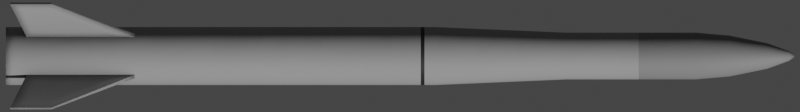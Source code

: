 # Source: Hq9.blend  (saved by Blender 2.93.20; exported with 4.5.12 LTS)
import bpy
from mathutils import Matrix  # noqa: F401  (used for matrix-valued properties, if any)

bpy.ops.wm.read_factory_settings(use_empty=True)
scene = bpy.context.scene
scene.name = 'Scene'

# ---- collections
col_collection = bpy.data.collections.new('Collection'); scene.collection.children.link(col_collection)

# ---- materials (node trees are filled in below, after node groups)
mat_missile = bpy.data.materials.new('Missile')
mat_missile_nose = bpy.data.materials.new('Missile Nose')
mat_missile_black = bpy.data.materials.new('Missile Black')

# ---- node groups
ng_mk48_shader = bpy.data.node_groups.new('Mk48 Shader', 'ShaderNodeTree')
_s = ng_mk48_shader.interface.new_socket(name='BSDF', in_out='OUTPUT', socket_type='NodeSocketShader')
_s = ng_mk48_shader.interface.new_socket(name='Color', in_out='INPUT', socket_type='NodeSocketColor')
_s.default_value = (0.2529, 0.2529, 0.2529, 1.0)
_s = ng_mk48_shader.interface.new_socket(name='Roughness', in_out='INPUT', socket_type='NodeSocketFloat')
_s.subtype = 'FACTOR'
_s.default_value = 0.5
_s.min_value = 0.0
_s.max_value = 1.0
_s = ng_mk48_shader.interface.new_socket(name='Metallic', in_out='INPUT', socket_type='NodeSocketFloat')
_s.subtype = 'FACTOR'
_s.default_value = 1.0
_s.min_value = 0.0
_s.max_value = 1.0
_N = ng_mk48_shader.nodes; _L = ng_mk48_shader.links
n0 = _N.new('NodeGroupOutput'); n0.name = 'Group Output'; n0.location = (421, 0)
n1 = _N.new('ShaderNodeBsdfPrincipled'); n1.name = 'Principled BSDF'; n1.location = (131, 46)
n1.distribution = 'GGX'
n1.subsurface_method = 'BURLEY'
n1.inputs[3].default_value = 1.45
n1.inputs[27].default_value = (0.0, 0.0, 0.0, 1.0)
n1.inputs[28].default_value = 1.0
n2 = _N.new('ShaderNodeAmbientOcclusion'); n2.name = 'Ambient Occlusion'; n2.location = (-85, 128)
n2.samples = 8
n3 = _N.new('ShaderNodeBevel'); n3.name = 'Bevel'; n3.location = (-265, -248)
n3.inputs[0].default_value = 0.1
n4 = _N.new('NodeGroupInput'); n4.name = 'Mk48 Shader'; n4.location = (-468, -27)
n5 = _N.new('ShaderNodeNewGeometry'); n5.name = 'Geometry'; n5.location = (-875, -245)
n6 = _N.new('ShaderNodeBump'); n6.name = 'Bump'; n6.location = (-470, -299)
n6.inputs[0].default_value = 0.01
n6.inputs[1].default_value = 1.0
n6.inputs[2].default_value = 1.0
n7 = _N.new('ShaderNodeTexNoise'); n7.name = 'Noise Texture'; n7.location = (-671, -234)
n7.inputs[2].default_value = 2.0
_L.new(n1.outputs[0], n0.inputs[0])
_L.new(n2.outputs[0], n1.inputs[0])
_L.new(n4.outputs[0], n2.inputs[0])
_L.new(n4.outputs[1], n1.inputs[2])
_L.new(n4.outputs[2], n1.inputs[1])
_L.new(n3.outputs[0], n2.inputs[2])
_L.new(n5.outputs[0], n7.inputs[0])
_L.new(n7.outputs[0], n6.inputs[3])
_L.new(n6.outputs[0], n3.inputs[1])
_L.new(n3.outputs[0], n1.inputs[5])
n0.is_active_output = True
ng_auto_smooth = bpy.data.node_groups.new('Auto Smooth', 'GeometryNodeTree')
_s = ng_auto_smooth.interface.new_socket(name='Geometry', in_out='OUTPUT', socket_type='NodeSocketGeometry')
_s = ng_auto_smooth.interface.new_socket(name='Geometry', in_out='INPUT', socket_type='NodeSocketGeometry')
_s = ng_auto_smooth.interface.new_socket(name='Angle', in_out='INPUT', socket_type='NodeSocketFloat')
_s.subtype = 'ANGLE'
_s.min_value = 0.0
_s.max_value = 3.142
ng_auto_smooth.is_modifier = True
_N = ng_auto_smooth.nodes; _L = ng_auto_smooth.links
n0 = _N.new('NodeGroupOutput'); n0.name = 'Group Output'; n0.location = (480, -100)
n1 = _N.new('NodeGroupInput'); n1.name = 'Group Input'; n1.location = (-420, -300)
n2 = _N.new('NodeGroupInput'); n2.name = 'Group Input.001'; n2.location = (-60, -100)
n3 = _N.new('GeometryNodeSetShadeSmooth'); n3.name = 'Set Shade Smooth'; n3.location = (120, -100)
n3.domain = 'EDGE'
n4 = _N.new('GeometryNodeSetShadeSmooth'); n4.name = 'Set Shade Smooth.001'; n4.location = (300, -100)
n5 = _N.new('GeometryNodeInputMeshEdgeAngle'); n5.name = 'Edge Angle'; n5.location = (-420, -220)
n6 = _N.new('GeometryNodeInputEdgeSmooth'); n6.name = 'Is Edge Smooth'; n6.location = (-60, -160)
n7 = _N.new('GeometryNodeInputShadeSmooth'); n7.name = 'Is Face Smooth'; n7.location = (-240, -340)
n8 = _N.new('FunctionNodeBooleanMath'); n8.name = 'Boolean Math'; n8.location = (-60, -220)
n9 = _N.new('FunctionNodeCompare'); n9.name = 'Compare'; n9.location = (-240, -180)
n9.operation = 'LESS_EQUAL'
_L.new(n5.outputs[0], n9.inputs[0])
_L.new(n4.outputs[0], n0.inputs[0])
_L.new(n1.outputs[1], n9.inputs[1])
_L.new(n9.outputs[0], n8.inputs[0])
_L.new(n7.outputs[0], n8.inputs[1])
_L.new(n2.outputs[0], n3.inputs[0])
_L.new(n6.outputs[0], n3.inputs[1])
_L.new(n3.outputs[0], n4.inputs[0])
_L.new(n8.outputs[0], n3.inputs[2])
n0.is_active_output = True

# ---- material node trees
mat_missile.use_nodes = True; mat_missile.node_tree.nodes.clear()
_N = mat_missile.node_tree.nodes; _L = mat_missile.node_tree.links
n0 = _N.new('ShaderNodeOutputMaterial'); n0.name = 'Material Output'; n0.location = (300, 300)
n1 = _N.new('ShaderNodeGroup'); n1.name = 'Mk48 Shader'; n1.location = (95, 311)
n1.label = 'Mk48 Shader'
n1.node_tree = ng_mk48_shader
n1.inputs[0].default_value = (0.3032, 0.3032, 0.3032, 0.0)
n1.inputs[1].default_value = 0.7
n1.inputs[2].default_value = 0.0
_L.new(n1.outputs[0], n0.inputs[0])
n0.is_active_output = True
mat_missile_nose.use_nodes = True; mat_missile_nose.node_tree.nodes.clear()
_N = mat_missile_nose.node_tree.nodes; _L = mat_missile_nose.node_tree.links
n0 = _N.new('ShaderNodeOutputMaterial'); n0.name = 'Material Output'; n0.location = (300, 300)
n1 = _N.new('ShaderNodeGroup'); n1.name = 'Mk48 Shader'; n1.location = (95, 311)
n1.label = 'Mk48 Shader'
n1.node_tree = ng_mk48_shader
n1.inputs[0].default_value = (0.2079, 0.2079, 0.2079, 0.0)
n1.inputs[1].default_value = 0.65
n1.inputs[2].default_value = 0.0
_L.new(n1.outputs[0], n0.inputs[0])
n0.is_active_output = True
mat_missile_black.use_nodes = True; mat_missile_black.node_tree.nodes.clear()
_N = mat_missile_black.node_tree.nodes; _L = mat_missile_black.node_tree.links
n0 = _N.new('ShaderNodeOutputMaterial'); n0.name = 'Material Output'; n0.location = (300, 300)
n1 = _N.new('ShaderNodeGroup'); n1.name = 'Mk48 Shader'; n1.location = (95, 311)
n1.label = 'Mk48 Shader'
n1.node_tree = ng_mk48_shader
n1.inputs[0].default_value = (0.01222, 0.01222, 0.01222, 0.0)
n1.inputs[1].default_value = 0.65
n1.inputs[2].default_value = 0.0
_L.new(n1.outputs[0], n0.inputs[0])
n0.is_active_output = True

# ---- world
world_world = bpy.data.worlds.new('World'); scene.world = world_world
world_world.use_sun_shadow = False
world_world.sun_shadow_jitter_overblur = 0.0

# ---- cameras
cam_camera = bpy.data.cameras.new('Camera')
cam_camera.type = 'ORTHO'
cam_camera.clip_end = 100.0
cam_camera.ortho_scale = 6.9
cam_camera.show_mist = True

# ---- meshes
me_cylinder = bpy.data.meshes.new('Cylinder')
me_cylinder.from_pydata([(0.0, 0.25, -3.4), (1.552e-08, 0.01009, 3.4), (0.04877, 0.2452, -3.4), (0.001968, 0.009893, 3.4), (0.09567, 0.231, -3.4), (0.00386, 0.009319, 3.4), (0.1389, 0.2079, -3.4), (0.005604, 0.008387, 3.4), (0.1768, 0.1768, -3.4), (0.007133, 0.007133, 3.4), (0.2079, 0.1389, -3.4), (0.008387, 0.005604, 3.4), (0.231, 0.09567, -3.4), (0.009319, 0.00386, 3.4), (0.2452, 0.04877, -3.4), (0.009893, 0.001968, 3.4), (0.25, 1.887e-08, -3.4), (0.01009, 8.314e-08, 3.4), (0.2452, -0.04877, -3.4), (0.009893, -0.001968, 3.4), (0.231, -0.09567, -3.4), (0.009319, -0.00386, 3.4), (0.2079, -0.1389, -3.4), (0.008387, -0.005604, 3.4), (0.1768, -0.1768, -3.4), (0.007133, -0.007133, 3.4), (0.1389, -0.2079, -3.4), (0.005604, -0.008387, 3.4), (0.09567, -0.231, -3.4), (0.00386, -0.009319, 3.4), (0.04877, -0.2452, -3.4), (0.001968, -0.009893, 3.4), (-8.146e-08, -0.25, -3.4), (1.224e-08, -0.01009, 3.4), (-0.04877, -0.2452, -3.4), (-0.001968, -0.009893, 3.4), (-0.09567, -0.231, -3.4), (-0.00386, -0.009319, 3.4), (-0.1389, -0.2079, -3.4), (-0.005604, -0.008387, 3.4), (-0.1768, -0.1768, -3.4), (-0.007133, -0.007133, 3.4), (-0.2079, -0.1389, -3.4), (-0.008387, -0.005604, 3.4), (-0.231, -0.09567, -3.4), (-0.009319, -0.00386, 3.4), (-0.2452, -0.04877, -3.4), (-0.009893, -0.001968, 3.4), (-0.25, 2.414e-07, -3.4), (-0.01009, 9.212e-08, 3.4), (-0.2452, 0.04877, -3.4), (-0.009893, 0.001968, 3.4), (-0.231, 0.09567, -3.4), (-0.009319, 0.00386, 3.4), (-0.2079, 0.1389, -3.4), (-0.008387, 0.005604, 3.4), (-0.1768, 0.1768, -3.4), (-0.007133, 0.007133, 3.4), (-0.1389, 0.2079, -3.4), (-0.005604, 0.008387, 3.4), (-0.09567, 0.231, -3.4), (-0.00386, 0.009319, 3.4), (-0.04877, 0.2452, -3.4), (-0.001968, 0.009893, 3.4), (3.832e-09, 0.2017, 2.55), (0.03936, 0.1979, 2.55), (0.0772, 0.1864, 2.55), (0.1121, 0.1677, 2.55), (0.1427, 0.1427, 2.55), (0.1677, 0.1121, 2.55), (0.1864, 0.0772, 2.55), (0.1979, 0.03936, 2.55), (0.2017, 3.014e-08, 2.55), (0.1979, -0.03936, 2.55), (0.1864, -0.0772, 2.55), (0.1677, -0.1121, 2.55), (0.1427, -0.1427, 2.55), (0.1121, -0.1677, 2.55), (0.0772, -0.1864, 2.55), (0.03936, -0.1979, 2.55), (-6.19e-08, -0.2017, 2.55), (-0.03936, -0.1979, 2.55), (-0.0772, -0.1864, 2.55), (-0.1121, -0.1677, 2.55), (-0.1427, -0.1427, 2.55), (-0.1677, -0.1121, 2.55), (-0.1864, -0.0772, 2.55), (-0.1979, -0.03936, 2.55), (-0.2017, 2.097e-07, 2.55), (-0.1979, 0.03936, 2.55), (-0.1864, 0.0772, 2.55), (-0.1677, 0.1121, 2.55), (-0.1427, 0.1427, 2.55), (-0.1121, 0.1677, 2.55), (-0.0772, 0.1864, 2.55), (-0.03936, 0.1979, 2.55), (3.867e-09, 0.1763, 2.843), (7.645e-09, 0.11, 3.168), (1.279e-08, 0.04158, 3.356), (0.008113, 0.04078, 3.356), (0.02146, 0.1079, 3.168), (0.03439, 0.1729, 2.843), (0.01591, 0.03842, 3.356), (0.0421, 0.1016, 3.168), (0.06745, 0.1629, 2.843), (0.0231, 0.03458, 3.356), (0.06112, 0.09147, 3.168), (0.09793, 0.1466, 2.843), (0.0294, 0.0294, 3.356), (0.07779, 0.07779, 3.168), (0.1246, 0.1246, 2.843), (0.03458, 0.0231, 3.356), (0.09147, 0.06112, 3.168), (0.1466, 0.09793, 2.843), (0.03842, 0.01591, 3.356), (0.1016, 0.0421, 3.168), (0.1629, 0.06745, 2.843), (0.04078, 0.008113, 3.356), (0.1079, 0.02146, 3.168), (0.1729, 0.03439, 2.843), (0.04158, 7.443e-08, 3.356), (0.11, 5.551e-08, 3.168), (0.1763, 3.718e-08, 2.843), (0.04078, -0.008112, 3.356), (0.1079, -0.02146, 3.168), (0.1729, -0.03439, 2.843), (0.03842, -0.01591, 3.356), (0.1016, -0.0421, 3.168), (0.1629, -0.06745, 2.843), (0.03458, -0.0231, 3.356), (0.09147, -0.06112, 3.168), (0.1466, -0.09793, 2.843), (0.0294, -0.0294, 3.356), (0.07779, -0.07779, 3.168), (0.1246, -0.1246, 2.843), (0.0231, -0.03458, 3.356), (0.06112, -0.09147, 3.168), (0.09793, -0.1466, 2.843), (0.01591, -0.03842, 3.356), (0.0421, -0.1016, 3.168), (0.06745, -0.1629, 2.843), (0.008113, -0.04078, 3.356), (0.02146, -0.1079, 3.168), (0.03439, -0.1729, 2.843), (-7.56e-10, -0.04158, 3.356), (-2.82e-08, -0.11, 3.168), (-5.357e-08, -0.1763, 2.843), (-0.008113, -0.04078, 3.356), (-0.02146, -0.1079, 3.168), (-0.03439, -0.1729, 2.843), (-0.01591, -0.03842, 3.356), (-0.0421, -0.1016, 3.168), (-0.06745, -0.1629, 2.843), (-0.0231, -0.03458, 3.356), (-0.06112, -0.09147, 3.168), (-0.09793, -0.1466, 2.843), (-0.0294, -0.0294, 3.356), (-0.07779, -0.07779, 3.168), (-0.1246, -0.1246, 2.843), (-0.03458, -0.0231, 3.356), (-0.09147, -0.06112, 3.168), (-0.1466, -0.09793, 2.843), (-0.03842, -0.01591, 3.356), (-0.1016, -0.0421, 3.168), (-0.1629, -0.06745, 2.843), (-0.04078, -0.008112, 3.356), (-0.1079, -0.02146, 3.168), (-0.1729, -0.03439, 2.843), (-0.04158, 1.114e-07, 3.356), (-0.11, 1.534e-07, 3.168), (-0.1763, 1.941e-07, 2.843), (-0.04078, 0.008113, 3.356), (-0.1079, 0.02146, 3.168), (-0.1729, 0.03439, 2.843), (-0.03842, 0.01591, 3.356), (-0.1016, 0.0421, 3.168), (-0.1629, 0.06746, 2.843), (-0.03458, 0.0231, 3.356), (-0.09147, 0.06112, 3.168), (-0.1466, 0.09793, 2.843), (-0.0294, 0.0294, 3.356), (-0.07779, 0.07779, 3.168), (-0.1246, 0.1246, 2.843), (-0.0231, 0.03458, 3.356), (-0.06112, 0.09147, 3.168), (-0.09793, 0.1466, 2.843), (-0.01591, 0.03842, 3.356), (-0.0421, 0.1016, 3.168), (-0.06745, 0.1629, 2.843), (-0.008112, 0.04078, 3.356), (-0.02146, 0.1079, 3.168), (-0.03439, 0.1729, 2.843), (0.03936, 0.1979, 2.059), (0.0772, 0.1864, 2.059), (0.1121, 0.1677, 2.059), (0.1427, 0.1427, 2.059), (0.1677, 0.1121, 2.059), (0.1864, 0.0772, 2.059), (0.1979, 0.03936, 2.059), (0.2017, 3.014e-08, 2.059), (0.1979, -0.03936, 2.059), (0.1864, -0.0772, 2.059), (0.1677, -0.1121, 2.059), (0.1427, -0.1427, 2.059), (0.1121, -0.1677, 2.059), (0.0772, -0.1864, 2.059), (0.03936, -0.1979, 2.059), (-5.776e-08, -0.2017, 2.059), (-0.03936, -0.1979, 2.059), (-0.0772, -0.1864, 2.059), (-0.1121, -0.1677, 2.059), (-0.1427, -0.1427, 2.059), (-0.1677, -0.1121, 2.059), (-0.1864, -0.0772, 2.059), (-0.1979, -0.03936, 2.059), (-0.2017, 2.097e-07, 2.059), (-0.1979, 0.03936, 2.059), (-0.1864, 0.0772, 2.059), (-0.1677, 0.1121, 2.059), (-0.1427, 0.1427, 2.059), (-0.1121, 0.1677, 2.059), (-0.0772, 0.1864, 2.059), (-0.03936, 0.1979, 2.059), (7.972e-09, 0.2017, 2.059), (0.04877, 0.2452, 0.2112), (0.09567, 0.231, 0.2112), (0.1389, 0.2079, 0.2112), (0.1768, 0.1768, 0.2112), (0.2079, 0.1389, 0.2112), (0.231, 0.09567, 0.2112), (0.2452, 0.04877, 0.2112), (0.25, 1.887e-08, 0.2112), (0.2452, -0.04877, 0.2112), (0.231, -0.09567, 0.2112), (0.2079, -0.1389, 0.2112), (0.1768, -0.1768, 0.2112), (0.1389, -0.2079, 0.2112), (0.09567, -0.231, 0.2112), (0.04877, -0.2452, 0.2112), (-1.2e-07, -0.25, 0.2112), (-0.04877, -0.2452, 0.2112), (-0.09567, -0.231, 0.2112), (-0.1389, -0.2079, 0.2112), (-0.1768, -0.1768, 0.2112), (-0.2079, -0.1389, 0.2112), (-0.231, -0.09567, 0.2112), (-0.2452, -0.04877, 0.2112), (-0.25, 2.414e-07, 0.2112), (-0.2452, 0.04877, 0.2112), (-0.231, 0.09567, 0.2112), (-0.2079, 0.1389, 0.2112), (-0.1768, 0.1768, 0.2112), (-0.1389, 0.2079, 0.2112), (-0.09567, 0.231, 0.2112), (-0.04877, 0.2452, 0.2112), (-3.853e-08, 0.25, 0.2112), (-2.114e-08, 0.2017, 1.433), (0.03936, 0.1979, 1.433), (0.0772, 0.1864, 1.433), (0.1121, 0.1677, 1.433), (0.1427, 0.1427, 1.433), (0.1677, 0.1121, 1.433), (0.1864, 0.0772, 1.433), (0.1979, 0.03936, 1.433), (0.2017, 3.014e-08, 1.433), (0.1979, -0.03936, 1.433), (0.1864, -0.0772, 1.433), (0.1677, -0.1121, 1.433), (0.1427, -0.1427, 1.433), (0.1121, -0.1677, 1.433), (0.0772, -0.1864, 1.433), (0.03936, -0.1979, 1.433), (-8.688e-08, -0.2017, 1.433), (-0.03936, -0.1979, 1.433), (-0.0772, -0.1864, 1.433), (-0.1121, -0.1677, 1.433), (-0.1427, -0.1427, 1.433), (-0.1677, -0.1121, 1.433), (-0.1864, -0.0772, 1.433), (-0.1979, -0.03936, 1.433), (-0.2017, 2.097e-07, 1.433), (-0.1979, 0.03936, 1.433), (-0.1864, 0.0772, 1.433), (-0.1677, 0.1121, 1.433), (-0.1427, 0.1427, 1.433), (-0.1121, 0.1677, 1.433), (-0.0772, 0.1864, 1.433), (-0.03936, 0.1979, 1.433), (0.04877, 0.2452, 0.1793), (0.09567, 0.231, 0.1793), (0.1389, 0.2079, 0.1793), (0.1768, 0.1768, 0.1793), (0.2079, 0.1389, 0.1793), (0.231, 0.09567, 0.1793), (0.2452, 0.04877, 0.1793), (0.25, 1.887e-08, 0.1793), (0.2452, -0.04877, 0.1793), (0.231, -0.09567, 0.1793), (0.2079, -0.1389, 0.1793), (0.1768, -0.1768, 0.1793), (0.1389, -0.2079, 0.1793), (0.09567, -0.231, 0.1793), (0.04877, -0.2452, 0.1793), (-1.199e-07, -0.25, 0.1793), (-0.04877, -0.2452, 0.1793), (-0.09567, -0.231, 0.1793), (-0.1389, -0.2079, 0.1793), (-0.1768, -0.1768, 0.1793), (-0.2079, -0.1389, 0.1793), (-0.231, -0.09567, 0.1793), (-0.2452, -0.04877, 0.1793), (-0.25, 2.414e-07, 0.1793), (-0.2452, 0.04877, 0.1793), (-0.231, 0.09567, 0.1793), (-0.2079, 0.1389, 0.1793), (-0.1768, 0.1768, 0.1793), (-0.1389, 0.2079, 0.1793), (-0.09567, 0.231, 0.1793), (-0.04877, 0.2452, 0.1793), (-3.842e-08, 0.25, 0.1793), (0.04877, 0.2452, 0.3013), (0.09567, 0.231, 0.3013), (0.1389, 0.2079, 0.3013), (0.1768, 0.1768, 0.3013), (0.2079, 0.1389, 0.3013), (0.231, 0.09567, 0.3013), (0.2452, 0.04877, 0.3013), (0.25, 1.887e-08, 0.3013), (0.2452, -0.04877, 0.3013), (0.231, -0.09567, 0.3013), (0.2079, -0.1389, 0.3013), (0.1768, -0.1768, 0.3013), (0.1389, -0.2079, 0.3013), (0.09567, -0.231, 0.3013), (0.04877, -0.2452, 0.3013), (-1.181e-07, -0.25, 0.3013), (-0.04877, -0.2452, 0.3013), (-0.09567, -0.231, 0.3013), (-0.1389, -0.2079, 0.3013), (-0.1768, -0.1768, 0.3013), (-0.2079, -0.1389, 0.3013), (-0.231, -0.09567, 0.3013), (-0.2452, -0.04877, 0.3013), (-0.25, 2.414e-07, 0.3013), (-0.2452, 0.04877, 0.3013), (-0.231, 0.09567, 0.3013), (-0.2079, 0.1389, 0.3013), (-0.1768, 0.1768, 0.3013), (-0.1389, 0.2079, 0.3013), (-0.09567, 0.231, 0.3013), (-0.04877, 0.2452, 0.3013), (-3.665e-08, 0.25, 0.3013)], [], [(98, 1, 3, 99), (99, 3, 5, 102), (102, 5, 7, 105), (105, 7, 9, 108), (108, 9, 11, 111), (111, 11, 13, 114), (114, 13, 15, 117), (117, 15, 17, 120), (120, 17, 19, 123), (123, 19, 21, 126), (126, 21, 23, 129), (129, 23, 25, 132), (132, 25, 27, 135), (135, 27, 29, 138), (138, 29, 31, 141), (141, 31, 33, 144), (144, 33, 35, 147), (147, 35, 37, 150), (150, 37, 39, 153), (153, 39, 41, 156), (156, 41, 43, 159), (159, 43, 45, 162), (162, 45, 47, 165), (165, 47, 49, 168), (168, 49, 51, 171), (171, 51, 53, 174), (174, 53, 55, 177), (177, 55, 57, 180), (180, 57, 59, 183), (183, 59, 61, 186), (3, 1, 63, 61, 59, 57, 55, 53, 51, 49, 47, 45, 43, 41, 39, 37, 35, 33, 31, 29, 27, 25, 23, 21, 19, 17, 15, 13, 11, 9, 7, 5), (186, 61, 63, 189), (189, 63, 1, 98), (0, 2, 4, 6, 8, 10, 12, 14, 16, 18, 20, 22, 24, 26, 28, 30, 32, 34, 36, 38, 40, 42, 44, 46, 48, 50, 52, 54, 56, 58, 60, 62), (222, 95, 64, 223), (221, 94, 95, 222), (220, 93, 94, 221), (219, 92, 93, 220), (218, 91, 92, 219), (217, 90, 91, 218), (216, 89, 90, 217), (215, 88, 89, 216), (214, 87, 88, 215), (213, 86, 87, 214), (212, 85, 86, 213), (211, 84, 85, 212), (210, 83, 84, 211), (209, 82, 83, 210), (208, 81, 82, 209), (207, 80, 81, 208), (206, 79, 80, 207), (205, 78, 79, 206), (204, 77, 78, 205), (203, 76, 77, 204), (202, 75, 76, 203), (201, 74, 75, 202), (200, 73, 74, 201), (199, 72, 73, 200), (198, 71, 72, 199), (197, 70, 71, 198), (196, 69, 70, 197), (195, 68, 69, 196), (194, 67, 68, 195), (193, 66, 67, 194), (192, 65, 66, 193), (223, 64, 65, 192), (95, 191, 96, 64), (191, 190, 97, 96), (190, 189, 98, 97), (94, 188, 191, 95), (188, 187, 190, 191), (187, 186, 189, 190), (93, 185, 188, 94), (185, 184, 187, 188), (184, 183, 186, 187), (92, 182, 185, 93), (182, 181, 184, 185), (181, 180, 183, 184), (91, 179, 182, 92), (179, 178, 181, 182), (178, 177, 180, 181), (90, 176, 179, 91), (176, 175, 178, 179), (175, 174, 177, 178), (89, 173, 176, 90), (173, 172, 175, 176), (172, 171, 174, 175), (88, 170, 173, 89), (170, 169, 172, 173), (169, 168, 171, 172), (87, 167, 170, 88), (167, 166, 169, 170), (166, 165, 168, 169), (86, 164, 167, 87), (164, 163, 166, 167), (163, 162, 165, 166), (85, 161, 164, 86), (161, 160, 163, 164), (160, 159, 162, 163), (84, 158, 161, 85), (158, 157, 160, 161), (157, 156, 159, 160), (83, 155, 158, 84), (155, 154, 157, 158), (154, 153, 156, 157), (82, 152, 155, 83), (152, 151, 154, 155), (151, 150, 153, 154), (81, 149, 152, 82), (149, 148, 151, 152), (148, 147, 150, 151), (80, 146, 149, 81), (146, 145, 148, 149), (145, 144, 147, 148), (79, 143, 146, 80), (143, 142, 145, 146), (142, 141, 144, 145), (78, 140, 143, 79), (140, 139, 142, 143), (139, 138, 141, 142), (77, 137, 140, 78), (137, 136, 139, 140), (136, 135, 138, 139), (76, 134, 137, 77), (134, 133, 136, 137), (133, 132, 135, 136), (75, 131, 134, 76), (131, 130, 133, 134), (130, 129, 132, 133), (74, 128, 131, 75), (128, 127, 130, 131), (127, 126, 129, 130), (73, 125, 128, 74), (125, 124, 127, 128), (124, 123, 126, 127), (72, 122, 125, 73), (122, 121, 124, 125), (121, 120, 123, 124), (71, 119, 122, 72), (119, 118, 121, 122), (118, 117, 120, 121), (70, 116, 119, 71), (116, 115, 118, 119), (115, 114, 117, 118), (69, 113, 116, 70), (113, 112, 115, 116), (112, 111, 114, 115), (68, 110, 113, 69), (110, 109, 112, 113), (109, 108, 111, 112), (67, 107, 110, 68), (107, 106, 109, 110), (106, 105, 108, 109), (66, 104, 107, 67), (104, 103, 106, 107), (103, 102, 105, 106), (65, 101, 104, 66), (101, 100, 103, 104), (100, 99, 102, 103), (64, 96, 101, 65), (96, 97, 100, 101), (97, 98, 99, 100), (256, 223, 192, 257), (257, 192, 193, 258), (258, 193, 194, 259), (259, 194, 195, 260), (260, 195, 196, 261), (261, 196, 197, 262), (262, 197, 198, 263), (263, 198, 199, 264), (264, 199, 200, 265), (265, 200, 201, 266), (266, 201, 202, 267), (267, 202, 203, 268), (268, 203, 204, 269), (269, 204, 205, 270), (270, 205, 206, 271), (271, 206, 207, 272), (272, 207, 208, 273), (273, 208, 209, 274), (274, 209, 210, 275), (275, 210, 211, 276), (276, 211, 212, 277), (277, 212, 213, 278), (278, 213, 214, 279), (279, 214, 215, 280), (280, 215, 216, 281), (281, 216, 217, 282), (282, 217, 218, 283), (283, 218, 219, 284), (284, 219, 220, 285), (285, 220, 221, 286), (286, 221, 222, 287), (287, 222, 223, 256), (318, 254, 255, 319), (317, 253, 254, 318), (316, 252, 253, 317), (315, 251, 252, 316), (314, 250, 251, 315), (313, 249, 250, 314), (312, 248, 249, 313), (311, 247, 248, 312), (310, 246, 247, 311), (309, 245, 246, 310), (308, 244, 245, 309), (307, 243, 244, 308), (306, 242, 243, 307), (305, 241, 242, 306), (304, 240, 241, 305), (303, 239, 240, 304), (302, 238, 239, 303), (301, 237, 238, 302), (300, 236, 237, 301), (299, 235, 236, 300), (298, 234, 235, 299), (297, 233, 234, 298), (296, 232, 233, 297), (295, 231, 232, 296), (294, 230, 231, 295), (293, 229, 230, 294), (292, 228, 229, 293), (291, 227, 228, 292), (290, 226, 227, 291), (289, 225, 226, 290), (288, 224, 225, 289), (319, 255, 224, 288), (350, 287, 256, 351), (349, 286, 287, 350), (348, 285, 286, 349), (347, 284, 285, 348), (346, 283, 284, 347), (345, 282, 283, 346), (344, 281, 282, 345), (343, 280, 281, 344), (342, 279, 280, 343), (341, 278, 279, 342), (340, 277, 278, 341), (339, 276, 277, 340), (338, 275, 276, 339), (337, 274, 275, 338), (336, 273, 274, 337), (335, 272, 273, 336), (334, 271, 272, 335), (333, 270, 271, 334), (332, 269, 270, 333), (331, 268, 269, 332), (330, 267, 268, 331), (329, 266, 267, 330), (328, 265, 266, 329), (327, 264, 265, 328), (326, 263, 264, 327), (325, 262, 263, 326), (324, 261, 262, 325), (323, 260, 261, 324), (322, 259, 260, 323), (321, 258, 259, 322), (320, 257, 258, 321), (351, 256, 257, 320), (0, 319, 288, 2), (2, 288, 289, 4), (4, 289, 290, 6), (6, 290, 291, 8), (8, 291, 292, 10), (10, 292, 293, 12), (12, 293, 294, 14), (14, 294, 295, 16), (16, 295, 296, 18), (18, 296, 297, 20), (20, 297, 298, 22), (22, 298, 299, 24), (24, 299, 300, 26), (26, 300, 301, 28), (28, 301, 302, 30), (30, 302, 303, 32), (32, 303, 304, 34), (34, 304, 305, 36), (36, 305, 306, 38), (38, 306, 307, 40), (40, 307, 308, 42), (42, 308, 309, 44), (44, 309, 310, 46), (46, 310, 311, 48), (48, 311, 312, 50), (50, 312, 313, 52), (52, 313, 314, 54), (54, 314, 315, 56), (56, 315, 316, 58), (58, 316, 317, 60), (60, 317, 318, 62), (62, 318, 319, 0), (255, 351, 320, 224), (224, 320, 321, 225), (225, 321, 322, 226), (226, 322, 323, 227), (227, 323, 324, 228), (228, 324, 325, 229), (229, 325, 326, 230), (230, 326, 327, 231), (231, 327, 328, 232), (232, 328, 329, 233), (233, 329, 330, 234), (234, 330, 331, 235), (235, 331, 332, 236), (236, 332, 333, 237), (237, 333, 334, 238), (238, 334, 335, 239), (239, 335, 336, 240), (240, 336, 337, 241), (241, 337, 338, 242), (242, 338, 339, 243), (243, 339, 340, 244), (244, 340, 341, 245), (245, 341, 342, 246), (246, 342, 343, 247), (247, 343, 344, 248), (248, 344, 345, 249), (249, 345, 346, 250), (250, 346, 347, 251), (251, 347, 348, 252), (252, 348, 349, 253), (253, 349, 350, 254), (254, 350, 351, 255)])
me_cylinder.polygons.foreach_set('use_smooth', [True] * 322)
me_cylinder.polygons.foreach_set('material_index', [1, 1, 1, 1, 1, 1, 1, 1, 1, 1, 1, 1, 1, 1, 1, 1, 1, 1, 1, 1, 1, 1, 1, 1, 1, 1, 1, 1, 1, 1, 1, 1, 1, 0, 1, 1, 1, 1, 1, 1, 1, 1, 1, 1, 1, 1, 1, 1, 1, 1, 1, 1, 1, 1, 1, 1, 1, 1, 1, 1, 1, 1, 1, 1, 1, 1, 1, 1, 1, 1, 1, 1, 1, 1, 1, 1, 1, 1, 1, 1, 1, 1, 1, 1, 1, 1, 1, 1, 1, 1, 1, 1, 1, 1, 1, 1, 1, 1, 1, 1, 1, 1, 1, 1, 1, 1, 1, 1, 1, 1, 1, 1, 1, 1, 1, 1, 1, 1, 1, 1, 1, 1, 1, 1, 1, 1, 1, 1, 1, 1, 1, 1, 1, 1, 1, 1, 1, 1, 1, 1, 1, 1, 1, 1, 1, 1, 1, 1, 1, 1, 1, 1, 1, 1, 1, 1, 1, 1, 1, 1, 1, 1, 0, 0, 0, 0, 0, 0, 0, 0, 0, 0, 0, 0, 0, 0, 0, 0, 0, 0, 0, 0, 0, 0, 0, 0, 0, 0, 0, 0, 0, 0, 0, 0, 2, 2, 2, 2, 2, 2, 2, 2, 2, 2, 2, 2, 2, 2, 2, 2, 2, 2, 2, 2, 2, 2, 2, 2, 2, 2, 2, 2, 2, 2, 2, 2, 0, 0, 0, 0, 0, 0, 0, 0, 0, 0, 0, 0, 0, 0, 0, 0, 0, 0, 0, 0, 0, 0, 0, 0, 0, 0, 0, 0, 0, 0, 0, 0, 0, 0, 0, 0, 0, 0, 0, 0, 0, 0, 0, 0, 0, 0, 0, 0, 0, 0, 0, 0, 0, 0, 0, 0, 0, 0, 0, 0, 0, 0, 0, 0, 0, 0, 0, 0, 0, 0, 0, 0, 0, 0, 0, 0, 0, 0, 0, 0, 0, 0, 0, 0, 0, 0, 0, 0, 0, 0, 0, 0, 0, 0, 0, 0])
_uv = me_cylinder.uv_layers.new(name='UVMap')
_uv.uv.foreach_set('vector', [1.0, 0.9844, 1.0, 1.0, 0.9688, 1.0, 0.9688, 0.9844, 0.9688, 0.9844, 0.9688, 1.0, 0.9375, 1.0, 0.9375, 0.9844, 0.9375, 0.9844, 0.9375, 1.0, 0.9062, 1.0, 0.9062, 0.9844, 0.9062, 0.9844, 0.9062, 1.0, 0.875, 1.0, 0.875, 0.9844, 0.875, 0.9844, 0.875, 1.0, 0.8438, 1.0, 0.8438, 0.9844, 0.8438, 0.9844, 0.8438, 1.0, 0.8125, 1.0, 0.8125, 0.9844, 0.8125, 0.9844, 0.8125, 1.0, 0.7812, 1.0, 0.7812, 0.9844, 0.7812, 0.9844, 0.7812, 1.0, 0.75, 1.0, 0.75, 0.9844, 0.75, 0.9844, 0.75, 1.0, 0.7188, 1.0, 0.7188, 0.9844, 0.7188, 0.9844, 0.7188, 1.0, 0.6875, 1.0, 0.6875, 0.9844, 0.6875, 0.9844, 0.6875, 1.0, 0.6562, 1.0, 0.6562, 0.9844, 0.6562, 0.9844, 0.6562, 1.0, 0.625, 1.0, 0.625, 0.9844, 0.625, 0.9844, 0.625, 1.0, 0.5938, 1.0, 0.5938, 0.9844, 0.5938, 0.9844, 0.5938, 1.0, 0.5625, 1.0, 0.5625, 0.9844, 0.5625, 0.9844, 0.5625, 1.0, 0.5312, 1.0, 0.5312, 0.9844, 0.5312, 0.9844, 0.5312, 1.0, 0.5, 1.0, 0.5, 0.9844, 0.5, 0.9844, 0.5, 1.0, 0.4688, 1.0, 0.4688, 0.9844, 0.4688, 0.9844, 0.4688, 1.0, 0.4375, 1.0, 0.4375, 0.9844, 0.4375, 0.9844, 0.4375, 1.0, 0.4062, 1.0, 0.4062, 0.9844, 0.4062, 0.9844, 0.4062, 1.0, 0.375, 1.0, 0.375, 0.9844, 0.375, 0.9844, 0.375, 1.0, 0.3438, 1.0, 0.3438, 0.9844, 0.3438, 0.9844, 0.3438, 1.0, 0.3125, 1.0, 0.3125, 0.9844, 0.3125, 0.9844, 0.3125, 1.0, 0.2812, 1.0, 0.2812, 0.9844, 0.2812, 0.9844, 0.2812, 1.0, 0.25, 1.0, 0.25, 0.9844, 0.25, 0.9844, 0.25, 1.0, 0.2188, 1.0, 0.2188, 0.9844, 0.2188, 0.9844, 0.2188, 1.0, 0.1875, 1.0, 0.1875, 0.9844, 0.1875, 0.9844, 0.1875, 1.0, 0.1562, 1.0, 0.1562, 0.9844, 0.1562, 0.9844, 0.1562, 1.0, 0.125, 1.0, 0.125, 0.9844, 0.125, 0.9844, 0.125, 1.0, 0.09375, 1.0, 0.09375, 0.9844, 0.09375, 0.9844, 0.09375, 1.0, 0.0625, 1.0, 0.0625, 0.9844, 0.2968, 0.4854, 0.25, 0.49, 0.2032, 0.4854, 0.1582, 0.4717, 0.1167, 0.4496, 0.08029, 0.4197, 0.05045, 0.3833, 0.02827, 0.3418, 0.01461, 0.2968, 0.01, 0.25, 0.01461, 0.2032, 0.02827, 0.1582, 0.05045, 0.1167, 0.08029, 0.08029, 0.1167, 0.05045, 0.1582, 0.02827, 0.2032, 0.01461, 0.25, 0.01, 0.2968, 0.01461, 0.3418, 0.02827, 0.3833, 0.05045, 0.4197, 0.08029, 0.4496, 0.1167, 0.4717, 0.1582, 0.4854, 0.2032, 0.49, 0.25, 0.4854, 0.2968, 0.4717, 0.3418, 0.4496, 0.3833, 0.4197, 0.4197, 0.3833, 0.4496, 0.3418, 0.4717, 0.0625, 0.9844, 0.0625, 1.0, 0.03125, 1.0, 0.03125, 0.9844, 0.03125, 0.9844, 0.03125, 1.0, 0.0, 1.0, 0.0, 0.9844, 0.75, 0.49, 0.7968, 0.4854, 0.8418, 0.4717, 0.8833, 0.4496, 0.9197, 0.4197, 0.9496, 0.3833, 0.9717, 0.3418, 0.9854, 0.2968, 0.99, 0.25, 0.9854, 0.2032, 0.9717, 0.1582, 0.9496, 0.1167, 0.9197, 0.08029, 0.8833, 0.05045, 0.8418, 0.02827, 0.7968, 0.01461, 0.75, 0.01, 0.7032, 0.01461, 0.6582, 0.02827, 0.6167, 0.05045, 0.5803, 0.08029, 0.5504, 0.1167, 0.5283, 0.1582, 0.5146, 0.2032, 0.51, 0.25, 0.5146, 0.2968, 0.5283, 0.3418, 0.5504, 0.3833, 0.5803, 0.4197, 0.6167, 0.4496, 0.6582, 0.4717, 0.7032, 0.4854, 0.03125, 0.9014, 0.03125, 0.9375, 0.0, 0.9375, 0.0, 0.9014, 0.0625, 0.9014, 0.0625, 0.9375, 0.03125, 0.9375, 0.03125, 0.9014, 0.09375, 0.9014, 0.09375, 0.9375, 0.0625, 0.9375, 0.0625, 0.9014, 0.125, 0.9014, 0.125, 0.9375, 0.09375, 0.9375, 0.09375, 0.9014, 0.1562, 0.9014, 0.1562, 0.9375, 0.125, 0.9375, 0.125, 0.9014, 0.1875, 0.9014, 0.1875, 0.9375, 0.1562, 0.9375, 0.1562, 0.9014, 0.2188, 0.9014, 0.2188, 0.9375, 0.1875, 0.9375, 0.1875, 0.9014, 0.25, 0.9014, 0.25, 0.9375, 0.2188, 0.9375, 0.2188, 0.9014, 0.2812, 0.9014, 0.2812, 0.9375, 0.25, 0.9375, 0.25, 0.9014, 0.3125, 0.9014, 0.3125, 0.9375, 0.2812, 0.9375, 0.2812, 0.9014, 0.3438, 0.9014, 0.3438, 0.9375, 0.3125, 0.9375, 0.3125, 0.9014, 0.375, 0.9014, 0.375, 0.9375, 0.3438, 0.9375, 0.3438, 0.9014, 0.4063, 0.9014, 0.4062, 0.9375, 0.375, 0.9375, 0.375, 0.9014, 0.4375, 0.9014, 0.4375, 0.9375, 0.4062, 0.9375, 0.4063, 0.9014, 0.4688, 0.9014, 0.4688, 0.9375, 0.4375, 0.9375, 0.4375, 0.9014, 0.5, 0.9014, 0.5, 0.9375, 0.4688, 0.9375, 0.4688, 0.9014, 0.5312, 0.9014, 0.5312, 0.9375, 0.5, 0.9375, 0.5, 0.9014, 0.5625, 0.9014, 0.5625, 0.9375, 0.5312, 0.9375, 0.5312, 0.9014, 0.5938, 0.9014, 0.5938, 0.9375, 0.5625, 0.9375, 0.5625, 0.9014, 0.625, 0.9014, 0.625, 0.9375, 0.5938, 0.9375, 0.5938, 0.9014, 0.6562, 0.9014, 0.6562, 0.9375, 0.625, 0.9375, 0.625, 0.9014, 0.6875, 0.9014, 0.6875, 0.9375, 0.6562, 0.9375, 0.6562, 0.9014, 0.7188, 0.9014, 0.7188, 0.9375, 0.6875, 0.9375, 0.6875, 0.9014, 0.75, 0.9014, 0.75, 0.9375, 0.7188, 0.9375, 0.7188, 0.9014, 0.7812, 0.9014, 0.7812, 0.9375, 0.75, 0.9375, 0.75, 0.9014, 0.8125, 0.9014, 0.8125, 0.9375, 0.7812, 0.9375, 0.7812, 0.9014, 0.8438, 0.9014, 0.8438, 0.9375, 0.8125, 0.9375, 0.8125, 0.9014, 0.875, 0.9014, 0.875, 0.9375, 0.8438, 0.9375, 0.8438, 0.9014, 0.9062, 0.9014, 0.9062, 0.9375, 0.875, 0.9375, 0.875, 0.9014, 0.9375, 0.9014, 0.9375, 0.9375, 0.9062, 0.9375, 0.9062, 0.9014, 0.9688, 0.9014, 0.9688, 0.9375, 0.9375, 0.9375, 0.9375, 0.9014, 1.0, 0.9014, 1.0, 0.9375, 0.9688, 0.9375, 0.9688, 0.9014, 0.03125, 0.9375, 0.03125, 0.9531, 0.0, 0.9531, 0.0, 0.9375, 0.03125, 0.9531, 0.03125, 0.9687, 0.0, 0.9688, 0.0, 0.9531, 0.03125, 0.9687, 0.03125, 0.9844, 0.0, 0.9844, 0.0, 0.9688, 0.0625, 0.9375, 0.0625, 0.9531, 0.03125, 0.9531, 0.03125, 0.9375, 0.0625, 0.9531, 0.0625, 0.9688, 0.03125, 0.9687, 0.03125, 0.9531, 0.0625, 0.9688, 0.0625, 0.9844, 0.03125, 0.9844, 0.03125, 0.9687, 0.09375, 0.9375, 0.09375, 0.9531, 0.0625, 0.9531, 0.0625, 0.9375, 0.09375, 0.9531, 0.09375, 0.9687, 0.0625, 0.9688, 0.0625, 0.9531, 0.09375, 0.9687, 0.09375, 0.9844, 0.0625, 0.9844, 0.0625, 0.9688, 0.125, 0.9375, 0.125, 0.9531, 0.09375, 0.9531, 0.09375, 0.9375, 0.125, 0.9531, 0.125, 0.9687, 0.09375, 0.9687, 0.09375, 0.9531, 0.125, 0.9687, 0.125, 0.9844, 0.09375, 0.9844, 0.09375, 0.9687, 0.1562, 0.9375, 0.1562, 0.9531, 0.125, 0.9531, 0.125, 0.9375, 0.1562, 0.9531, 0.1562, 0.9687, 0.125, 0.9687, 0.125, 0.9531, 0.1562, 0.9687, 0.1562, 0.9844, 0.125, 0.9844, 0.125, 0.9687, 0.1875, 0.9375, 0.1875, 0.9531, 0.1562, 0.9531, 0.1562, 0.9375, 0.1875, 0.9531, 0.1875, 0.9687, 0.1562, 0.9687, 0.1562, 0.9531, 0.1875, 0.9687, 0.1875, 0.9844, 0.1562, 0.9844, 0.1562, 0.9687, 0.2188, 0.9375, 0.2188, 0.9531, 0.1875, 0.9531, 0.1875, 0.9375, 0.2188, 0.9531, 0.2188, 0.9687, 0.1875, 0.9687, 0.1875, 0.9531, 0.2188, 0.9687, 0.2188, 0.9844, 0.1875, 0.9844, 0.1875, 0.9687, 0.25, 0.9375, 0.25, 0.9531, 0.2188, 0.9531, 0.2188, 0.9375, 0.25, 0.9531, 0.25, 0.9687, 0.2188, 0.9687, 0.2188, 0.9531, 0.25, 0.9687, 0.25, 0.9844, 0.2188, 0.9844, 0.2188, 0.9687, 0.2812, 0.9375, 0.2812, 0.9531, 0.25, 0.9531, 0.25, 0.9375, 0.2812, 0.9531, 0.2812, 0.9687, 0.25, 0.9687, 0.25, 0.9531, 0.2812, 0.9687, 0.2812, 0.9844, 0.25, 0.9844, 0.25, 0.9687, 0.3125, 0.9375, 0.3125, 0.9531, 0.2812, 0.9531, 0.2812, 0.9375, 0.3125, 0.9531, 0.3125, 0.9688, 0.2812, 0.9687, 0.2812, 0.9531, 0.3125, 0.9688, 0.3125, 0.9844, 0.2812, 0.9844, 0.2812, 0.9687, 0.3438, 0.9375, 0.3438, 0.9531, 0.3125, 0.9531, 0.3125, 0.9375, 0.3438, 0.9531, 0.3438, 0.9687, 0.3125, 0.9688, 0.3125, 0.9531, 0.3438, 0.9687, 0.3438, 0.9844, 0.3125, 0.9844, 0.3125, 0.9688, 0.375, 0.9375, 0.375, 0.9531, 0.3438, 0.9531, 0.3438, 0.9375, 0.375, 0.9531, 0.375, 0.9687, 0.3438, 0.9687, 0.3438, 0.9531, 0.375, 0.9687, 0.375, 0.9844, 0.3438, 0.9844, 0.3438, 0.9687, 0.4062, 0.9375, 0.4062, 0.9531, 0.375, 0.9531, 0.375, 0.9375, 0.4062, 0.9531, 0.4062, 0.9688, 0.375, 0.9687, 0.375, 0.9531, 0.4062, 0.9688, 0.4062, 0.9844, 0.375, 0.9844, 0.375, 0.9687, 0.4375, 0.9375, 0.4375, 0.9531, 0.4062, 0.9531, 0.4062, 0.9375, 0.4375, 0.9531, 0.4375, 0.9687, 0.4062, 0.9688, 0.4062, 0.9531, 0.4375, 0.9687, 0.4375, 0.9844, 0.4062, 0.9844, 0.4062, 0.9688, 0.4688, 0.9375, 0.4688, 0.9531, 0.4375, 0.9531, 0.4375, 0.9375, 0.4688, 0.9531, 0.4687, 0.9687, 0.4375, 0.9687, 0.4375, 0.9531, 0.4687, 0.9687, 0.4688, 0.9844, 0.4375, 0.9844, 0.4375, 0.9687, 0.5, 0.9375, 0.5, 0.9531, 0.4688, 0.9531, 0.4688, 0.9375, 0.5, 0.9531, 0.5, 0.9687, 0.4687, 0.9687, 0.4688, 0.9531, 0.5, 0.9687, 0.5, 0.9844, 0.4688, 0.9844, 0.4687, 0.9687, 0.5312, 0.9375, 0.5312, 0.9531, 0.5, 0.9531, 0.5, 0.9375, 0.5312, 0.9531, 0.5312, 0.9687, 0.5, 0.9687, 0.5, 0.9531, 0.5312, 0.9687, 0.5312, 0.9844, 0.5, 0.9844, 0.5, 0.9687, 0.5625, 0.9375, 0.5625, 0.9531, 0.5312, 0.9531, 0.5312, 0.9375, 0.5625, 0.9531, 0.5625, 0.9687, 0.5312, 0.9687, 0.5312, 0.9531, 0.5625, 0.9687, 0.5625, 0.9844, 0.5312, 0.9844, 0.5312, 0.9687, 0.5938, 0.9375, 0.5938, 0.9531, 0.5625, 0.9531, 0.5625, 0.9375, 0.5938, 0.9531, 0.5938, 0.9687, 0.5625, 0.9687, 0.5625, 0.9531, 0.5938, 0.9687, 0.5938, 0.9844, 0.5625, 0.9844, 0.5625, 0.9687, 0.625, 0.9375, 0.625, 0.9531, 0.5938, 0.9531, 0.5938, 0.9375, 0.625, 0.9531, 0.625, 0.9687, 0.5938, 0.9687, 0.5938, 0.9531, 0.625, 0.9687, 0.625, 0.9844, 0.5938, 0.9844, 0.5938, 0.9687, 0.6562, 0.9375, 0.6562, 0.9531, 0.625, 0.9531, 0.625, 0.9375, 0.6562, 0.9531, 0.6562, 0.9687, 0.625, 0.9687, 0.625, 0.9531, 0.6562, 0.9687, 0.6562, 0.9844, 0.625, 0.9844, 0.625, 0.9687, 0.6875, 0.9375, 0.6875, 0.9531, 0.6562, 0.9531, 0.6562, 0.9375, 0.6875, 0.9531, 0.6875, 0.9687, 0.6562, 0.9687, 0.6562, 0.9531, 0.6875, 0.9687, 0.6875, 0.9844, 0.6562, 0.9844, 0.6562, 0.9687, 0.7188, 0.9375, 0.7188, 0.9531, 0.6875, 0.9531, 0.6875, 0.9375, 0.7188, 0.9531, 0.7188, 0.9687, 0.6875, 0.9687, 0.6875, 0.9531, 0.7188, 0.9687, 0.7188, 0.9844, 0.6875, 0.9844, 0.6875, 0.9687, 0.75, 0.9375, 0.75, 0.9531, 0.7188, 0.9531, 0.7188, 0.9375, 0.75, 0.9531, 0.75, 0.9687, 0.7188, 0.9687, 0.7188, 0.9531, 0.75, 0.9687, 0.75, 0.9844, 0.7188, 0.9844, 0.7188, 0.9687, 0.7812, 0.9375, 0.7812, 0.9531, 0.75, 0.9531, 0.75, 0.9375, 0.7812, 0.9531, 0.7812, 0.9687, 0.75, 0.9687, 0.75, 0.9531, 0.7812, 0.9687, 0.7812, 0.9844, 0.75, 0.9844, 0.75, 0.9687, 0.8125, 0.9375, 0.8125, 0.9531, 0.7812, 0.9531, 0.7812, 0.9375, 0.8125, 0.9531, 0.8125, 0.9688, 0.7812, 0.9687, 0.7812, 0.9531, 0.8125, 0.9688, 0.8125, 0.9844, 0.7812, 0.9844, 0.7812, 0.9687, 0.8438, 0.9375, 0.8438, 0.9531, 0.8125, 0.9531, 0.8125, 0.9375, 0.8438, 0.9531, 0.8437, 0.9687, 0.8125, 0.9688, 0.8125, 0.9531, 0.8437, 0.9687, 0.8438, 0.9844, 0.8125, 0.9844, 0.8125, 0.9688, 0.875, 0.9375, 0.875, 0.9531, 0.8438, 0.9531, 0.8438, 0.9375, 0.875, 0.9531, 0.875, 0.9687, 0.8437, 0.9687, 0.8438, 0.9531, 0.875, 0.9687, 0.875, 0.9844, 0.8438, 0.9844, 0.8437, 0.9687, 0.9062, 0.9375, 0.9062, 0.9531, 0.875, 0.9531, 0.875, 0.9375, 0.9062, 0.9531, 0.9062, 0.9687, 0.875, 0.9687, 0.875, 0.9531, 0.9062, 0.9687, 0.9062, 0.9844, 0.875, 0.9844, 0.875, 0.9687, 0.9375, 0.9375, 0.9375, 0.9531, 0.9062, 0.9531, 0.9062, 0.9375, 0.9375, 0.9531, 0.9375, 0.9687, 0.9062, 0.9687, 0.9062, 0.9531, 0.9375, 0.9687, 0.9375, 0.9844, 0.9062, 0.9844, 0.9062, 0.9687, 0.9688, 0.9375, 0.9688, 0.9531, 0.9375, 0.9531, 0.9375, 0.9375, 0.9688, 0.9531, 0.9688, 0.9687, 0.9375, 0.9687, 0.9375, 0.9531, 0.9688, 0.9687, 0.9688, 0.9844, 0.9375, 0.9844, 0.9375, 0.9687, 1.0, 0.9375, 1.0, 0.9531, 0.9688, 0.9531, 0.9688, 0.9375, 1.0, 0.9531, 1.0, 0.9688, 0.9688, 0.9687, 0.9688, 0.9531, 1.0, 0.9688, 1.0, 0.9844, 0.9688, 0.9844, 0.9688, 0.9687, 1.0, 0.7837, 1.0, 0.9014, 0.9688, 0.9014, 0.9688, 0.7837, 0.9688, 0.7837, 0.9688, 0.9014, 0.9375, 0.9014, 0.9375, 0.7837, 0.9375, 0.7837, 0.9375, 0.9014, 0.9062, 0.9014, 0.9062, 0.7837, 0.9062, 0.7837, 0.9062, 0.9014, 0.875, 0.9014, 0.875, 0.7837, 0.875, 0.7837, 0.875, 0.9014, 0.8438, 0.9014, 0.8438, 0.7837, 0.8438, 0.7837, 0.8438, 0.9014, 0.8125, 0.9014, 0.8125, 0.7837, 0.8125, 0.7837, 0.8125, 0.9014, 0.7812, 0.9014, 0.7812, 0.7837, 0.7812, 0.7837, 0.7812, 0.9014, 0.75, 0.9014, 0.75, 0.7837, 0.75, 0.7837, 0.75, 0.9014, 0.7188, 0.9014, 0.7188, 0.7837, 0.7188, 0.7837, 0.7188, 0.9014, 0.6875, 0.9014, 0.6875, 0.7837, 0.6875, 0.7837, 0.6875, 0.9014, 0.6562, 0.9014, 0.6562, 0.7837, 0.6562, 0.7837, 0.6562, 0.9014, 0.625, 0.9014, 0.625, 0.7837, 0.625, 0.7837, 0.625, 0.9014, 0.5938, 0.9014, 0.5938, 0.7837, 0.5938, 0.7837, 0.5938, 0.9014, 0.5625, 0.9014, 0.5625, 0.7837, 0.5625, 0.7837, 0.5625, 0.9014, 0.5312, 0.9014, 0.5312, 0.7837, 0.5312, 0.7837, 0.5312, 0.9014, 0.5, 0.9014, 0.5, 0.7837, 0.5, 0.7837, 0.5, 0.9014, 0.4688, 0.9014, 0.4688, 0.7837, 0.4688, 0.7837, 0.4688, 0.9014, 0.4375, 0.9014, 0.4375, 0.7837, 0.4375, 0.7837, 0.4375, 0.9014, 0.4063, 0.9014, 0.4063, 0.7837, 0.4063, 0.7837, 0.4063, 0.9014, 0.375, 0.9014, 0.375, 0.7837, 0.375, 0.7837, 0.375, 0.9014, 0.3438, 0.9014, 0.3438, 0.7837, 0.3438, 0.7837, 0.3438, 0.9014, 0.3125, 0.9014, 0.3125, 0.7837, 0.3125, 0.7837, 0.3125, 0.9014, 0.2812, 0.9014, 0.2812, 0.7837, 0.2812, 0.7837, 0.2812, 0.9014, 0.25, 0.9014, 0.25, 0.7837, 0.25, 0.7837, 0.25, 0.9014, 0.2188, 0.9014, 0.2188, 0.7837, 0.2188, 0.7837, 0.2188, 0.9014, 0.1875, 0.9014, 0.1875, 0.7837, 0.1875, 0.7837, 0.1875, 0.9014, 0.1562, 0.9014, 0.1562, 0.7837, 0.1562, 0.7837, 0.1562, 0.9014, 0.125, 0.9014, 0.125, 0.7837, 0.125, 0.7837, 0.125, 0.9014, 0.09375, 0.9014, 0.09375, 0.7837, 0.09375, 0.7837, 0.09375, 0.9014, 0.0625, 0.9014, 0.0625, 0.7837, 0.0625, 0.7837, 0.0625, 0.9014, 0.03125, 0.9014, 0.03125, 0.7837, 0.03125, 0.7837, 0.03125, 0.9014, 0.0, 0.9014, 0.0, 0.7837, 0.03125, 0.6985, 0.03125, 0.7007, 0.0, 0.7007, 0.0, 0.6985, 0.0625, 0.6985, 0.0625, 0.7007, 0.03125, 0.7007, 0.03125, 0.6985, 0.09375, 0.6986, 0.09375, 0.7007, 0.0625, 0.7007, 0.0625, 0.6985, 0.125, 0.6986, 0.125, 0.7007, 0.09375, 0.7007, 0.09375, 0.6986, 0.1562, 0.6986, 0.1562, 0.7007, 0.125, 0.7007, 0.125, 0.6986, 0.1875, 0.6985, 0.1875, 0.7007, 0.1562, 0.7007, 0.1562, 0.6986, 0.2188, 0.6986, 0.2188, 0.7007, 0.1875, 0.7007, 0.1875, 0.6985, 0.25, 0.6986, 0.25, 0.7007, 0.2188, 0.7007, 0.2188, 0.6986, 0.2812, 0.6986, 0.2812, 0.7007, 0.25, 0.7007, 0.25, 0.6986, 0.3125, 0.6986, 0.3125, 0.7007, 0.2812, 0.7007, 0.2812, 0.6986, 0.3438, 0.6986, 0.3438, 0.7007, 0.3125, 0.7007, 0.3125, 0.6986, 0.375, 0.6985, 0.375, 0.7007, 0.3438, 0.7007, 0.3438, 0.6986, 0.4062, 0.6986, 0.4062, 0.7007, 0.375, 0.7007, 0.375, 0.6985, 0.4375, 0.6986, 0.4375, 0.7007, 0.4062, 0.7007, 0.4062, 0.6986, 0.4688, 0.6985, 0.4688, 0.7007, 0.4375, 0.7007, 0.4375, 0.6986, 0.5, 0.6986, 0.5, 0.7007, 0.4688, 0.7007, 0.4688, 0.6985, 0.5312, 0.6985, 0.5312, 0.7007, 0.5, 0.7007, 0.5, 0.6986, 0.5625, 0.6986, 0.5625, 0.7007, 0.5312, 0.7007, 0.5312, 0.6985, 0.5938, 0.6985, 0.5938, 0.7007, 0.5625, 0.7007, 0.5625, 0.6986, 0.625, 0.6986, 0.625, 0.7007, 0.5938, 0.7007, 0.5938, 0.6985, 0.6563, 0.6986, 0.6562, 0.7007, 0.625, 0.7007, 0.625, 0.6986, 0.6875, 0.6986, 0.6875, 0.7007, 0.6562, 0.7007, 0.6563, 0.6986, 0.7188, 0.6986, 0.7188, 0.7007, 0.6875, 0.7007, 0.6875, 0.6986, 0.75, 0.6985, 0.75, 0.7007, 0.7188, 0.7007, 0.7188, 0.6986, 0.7812, 0.6986, 0.7812, 0.7007, 0.75, 0.7007, 0.75, 0.6985, 0.8125, 0.6986, 0.8125, 0.7007, 0.7812, 0.7007, 0.7812, 0.6986, 0.8438, 0.6986, 0.8438, 0.7007, 0.8125, 0.7007, 0.8125, 0.6986, 0.875, 0.6986, 0.875, 0.7007, 0.8438, 0.7007, 0.8438, 0.6986, 0.9062, 0.6986, 0.9062, 0.7007, 0.875, 0.7007, 0.875, 0.6986, 0.9375, 0.6986, 0.9375, 0.7007, 0.9062, 0.7007, 0.9062, 0.6986, 0.9688, 0.6986, 0.9688, 0.7007, 0.9375, 0.7007, 0.9375, 0.6986, 1.0, 0.6986, 1.0, 0.7007, 0.9688, 0.7007, 0.9688, 0.6986, 0.03125, 0.7105, 0.03125, 0.7837, 0.0, 0.7837, 0.0, 0.7105, 0.0625, 0.7105, 0.0625, 0.7837, 0.03125, 0.7837, 0.03125, 0.7105, 0.09375, 0.7105, 0.09375, 0.7837, 0.0625, 0.7837, 0.0625, 0.7105, 0.125, 0.7105, 0.125, 0.7837, 0.09375, 0.7837, 0.09375, 0.7105, 0.1562, 0.7105, 0.1562, 0.7837, 0.125, 0.7837, 0.125, 0.7105, 0.1875, 0.7105, 0.1875, 0.7837, 0.1562, 0.7837, 0.1562, 0.7105, 0.2188, 0.7105, 0.2188, 0.7837, 0.1875, 0.7837, 0.1875, 0.7105, 0.25, 0.7105, 0.25, 0.7837, 0.2188, 0.7837, 0.2188, 0.7105, 0.2812, 0.7105, 0.2812, 0.7837, 0.25, 0.7837, 0.25, 0.7105, 0.3125, 0.7105, 0.3125, 0.7837, 0.2812, 0.7837, 0.2812, 0.7105, 0.3438, 0.7105, 0.3438, 0.7837, 0.3125, 0.7837, 0.3125, 0.7105, 0.375, 0.7105, 0.375, 0.7837, 0.3438, 0.7837, 0.3438, 0.7105, 0.4062, 0.7105, 0.4063, 0.7837, 0.375, 0.7837, 0.375, 0.7105, 0.4375, 0.7105, 0.4375, 0.7837, 0.4063, 0.7837, 0.4062, 0.7105, 0.4688, 0.7105, 0.4688, 0.7837, 0.4375, 0.7837, 0.4375, 0.7105, 0.5, 0.7105, 0.5, 0.7837, 0.4688, 0.7837, 0.4688, 0.7105, 0.5312, 0.7105, 0.5312, 0.7837, 0.5, 0.7837, 0.5, 0.7105, 0.5625, 0.7105, 0.5625, 0.7837, 0.5312, 0.7837, 0.5312, 0.7105, 0.5938, 0.7105, 0.5938, 0.7837, 0.5625, 0.7837, 0.5625, 0.7105, 0.625, 0.7105, 0.625, 0.7837, 0.5938, 0.7837, 0.5938, 0.7105, 0.6562, 0.7105, 0.6562, 0.7837, 0.625, 0.7837, 0.625, 0.7105, 0.6875, 0.7105, 0.6875, 0.7837, 0.6562, 0.7837, 0.6562, 0.7105, 0.7188, 0.7105, 0.7188, 0.7837, 0.6875, 0.7837, 0.6875, 0.7105, 0.75, 0.7105, 0.75, 0.7837, 0.7188, 0.7837, 0.7188, 0.7105, 0.7813, 0.7105, 0.7812, 0.7837, 0.75, 0.7837, 0.75, 0.7105, 0.8125, 0.7105, 0.8125, 0.7837, 0.7812, 0.7837, 0.7813, 0.7105, 0.8438, 0.7105, 0.8438, 0.7837, 0.8125, 0.7837, 0.8125, 0.7105, 0.875, 0.7105, 0.875, 0.7837, 0.8438, 0.7837, 0.8438, 0.7105, 0.9063, 0.7105, 0.9062, 0.7837, 0.875, 0.7837, 0.875, 0.7105, 0.9375, 0.7105, 0.9375, 0.7837, 0.9062, 0.7837, 0.9063, 0.7105, 0.9688, 0.7105, 0.9688, 0.7837, 0.9375, 0.7837, 0.9375, 0.7105, 1.0, 0.7105, 1.0, 0.7837, 0.9688, 0.7837, 0.9688, 0.7105, 1.0, 0.5, 1.0, 0.6986, 0.9688, 0.6986, 0.9688, 0.5, 0.9688, 0.5, 0.9688, 0.6986, 0.9375, 0.6986, 0.9375, 0.5, 0.9375, 0.5, 0.9375, 0.6986, 0.9062, 0.6986, 0.9062, 0.5, 0.9062, 0.5, 0.9062, 0.6986, 0.875, 0.6986, 0.875, 0.5, 0.875, 0.5, 0.875, 0.6986, 0.8438, 0.6986, 0.8438, 0.5, 0.8438, 0.5, 0.8438, 0.6986, 0.8125, 0.6986, 0.8125, 0.5, 0.8125, 0.5, 0.8125, 0.6986, 0.7812, 0.6986, 0.7812, 0.5, 0.7812, 0.5, 0.7812, 0.6986, 0.75, 0.6985, 0.75, 0.5, 0.75, 0.5, 0.75, 0.6985, 0.7188, 0.6986, 0.7188, 0.5, 0.7188, 0.5, 0.7188, 0.6986, 0.6875, 0.6986, 0.6875, 0.5, 0.6875, 0.5, 0.6875, 0.6986, 0.6563, 0.6986, 0.6562, 0.5, 0.6562, 0.5, 0.6563, 0.6986, 0.625, 0.6986, 0.625, 0.5, 0.625, 0.5, 0.625, 0.6986, 0.5938, 0.6985, 0.5938, 0.5, 0.5938, 0.5, 0.5938, 0.6985, 0.5625, 0.6986, 0.5625, 0.5, 0.5625, 0.5, 0.5625, 0.6986, 0.5312, 0.6985, 0.5312, 0.5, 0.5312, 0.5, 0.5312, 0.6985, 0.5, 0.6986, 0.5, 0.5, 0.5, 0.5, 0.5, 0.6986, 0.4688, 0.6985, 0.4688, 0.5, 0.4688, 0.5, 0.4688, 0.6985, 0.4375, 0.6986, 0.4375, 0.5, 0.4375, 0.5, 0.4375, 0.6986, 0.4062, 0.6986, 0.4062, 0.5, 0.4062, 0.5, 0.4062, 0.6986, 0.375, 0.6985, 0.375, 0.5, 0.375, 0.5, 0.375, 0.6985, 0.3438, 0.6986, 0.3438, 0.5, 0.3438, 0.5, 0.3438, 0.6986, 0.3125, 0.6986, 0.3125, 0.5, 0.3125, 0.5, 0.3125, 0.6986, 0.2812, 0.6986, 0.2812, 0.5, 0.2812, 0.5, 0.2812, 0.6986, 0.25, 0.6986, 0.25, 0.5, 0.25, 0.5, 0.25, 0.6986, 0.2188, 0.6986, 0.2188, 0.5, 0.2188, 0.5, 0.2188, 0.6986, 0.1875, 0.6985, 0.1875, 0.5, 0.1875, 0.5, 0.1875, 0.6985, 0.1562, 0.6986, 0.1562, 0.5, 0.1562, 0.5, 0.1562, 0.6986, 0.125, 0.6986, 0.125, 0.5, 0.125, 0.5, 0.125, 0.6986, 0.09375, 0.6986, 0.09375, 0.5, 0.09375, 0.5, 0.09375, 0.6986, 0.0625, 0.6985, 0.0625, 0.5, 0.0625, 0.5, 0.0625, 0.6985, 0.03125, 0.6985, 0.03125, 0.5, 0.03125, 0.5, 0.03125, 0.6985, 0.0, 0.6985, 0.0, 0.5, 1.0, 0.7007, 1.0, 0.7105, 0.9688, 0.7105, 0.9688, 0.7007, 0.9688, 0.7007, 0.9688, 0.7105, 0.9375, 0.7105, 0.9375, 0.7007, 0.9375, 0.7007, 0.9375, 0.7105, 0.9063, 0.7105, 0.9062, 0.7007, 0.9062, 0.7007, 0.9063, 0.7105, 0.875, 0.7105, 0.875, 0.7007, 0.875, 0.7007, 0.875, 0.7105, 0.8438, 0.7105, 0.8438, 0.7007, 0.8438, 0.7007, 0.8438, 0.7105, 0.8125, 0.7105, 0.8125, 0.7007, 0.8125, 0.7007, 0.8125, 0.7105, 0.7813, 0.7105, 0.7812, 0.7007, 0.7812, 0.7007, 0.7813, 0.7105, 0.75, 0.7105, 0.75, 0.7007, 0.75, 0.7007, 0.75, 0.7105, 0.7188, 0.7105, 0.7188, 0.7007, 0.7188, 0.7007, 0.7188, 0.7105, 0.6875, 0.7105, 0.6875, 0.7007, 0.6875, 0.7007, 0.6875, 0.7105, 0.6562, 0.7105, 0.6562, 0.7007, 0.6562, 0.7007, 0.6562, 0.7105, 0.625, 0.7105, 0.625, 0.7007, 0.625, 0.7007, 0.625, 0.7105, 0.5938, 0.7105, 0.5938, 0.7007, 0.5938, 0.7007, 0.5938, 0.7105, 0.5625, 0.7105, 0.5625, 0.7007, 0.5625, 0.7007, 0.5625, 0.7105, 0.5312, 0.7105, 0.5312, 0.7007, 0.5312, 0.7007, 0.5312, 0.7105, 0.5, 0.7105, 0.5, 0.7007, 0.5, 0.7007, 0.5, 0.7105, 0.4688, 0.7105, 0.4688, 0.7007, 0.4688, 0.7007, 0.4688, 0.7105, 0.4375, 0.7105, 0.4375, 0.7007, 0.4375, 0.7007, 0.4375, 0.7105, 0.4062, 0.7105, 0.4062, 0.7007, 0.4062, 0.7007, 0.4062, 0.7105, 0.375, 0.7105, 0.375, 0.7007, 0.375, 0.7007, 0.375, 0.7105, 0.3438, 0.7105, 0.3438, 0.7007, 0.3438, 0.7007, 0.3438, 0.7105, 0.3125, 0.7105, 0.3125, 0.7007, 0.3125, 0.7007, 0.3125, 0.7105, 0.2812, 0.7105, 0.2812, 0.7007, 0.2812, 0.7007, 0.2812, 0.7105, 0.25, 0.7105, 0.25, 0.7007, 0.25, 0.7007, 0.25, 0.7105, 0.2188, 0.7105, 0.2188, 0.7007, 0.2188, 0.7007, 0.2188, 0.7105, 0.1875, 0.7105, 0.1875, 0.7007, 0.1875, 0.7007, 0.1875, 0.7105, 0.1562, 0.7105, 0.1562, 0.7007, 0.1562, 0.7007, 0.1562, 0.7105, 0.125, 0.7105, 0.125, 0.7007, 0.125, 0.7007, 0.125, 0.7105, 0.09375, 0.7105, 0.09375, 0.7007, 0.09375, 0.7007, 0.09375, 0.7105, 0.0625, 0.7105, 0.0625, 0.7007, 0.0625, 0.7007, 0.0625, 0.7105, 0.03125, 0.7105, 0.03125, 0.7007, 0.03125, 0.7007, 0.03125, 0.7105, 0.0, 0.7105, 0.0, 0.7007])
me_cylinder.materials.append(mat_missile)
me_cylinder.materials.append(mat_missile_nose)
me_cylinder.materials.append(mat_missile_black)
me_cylinder.use_remesh_fix_poles = True
me_cylinder.use_remesh_preserve_attributes = False
me_cylinder.use_mirror_vertex_groups = False
me_cylinder.update()
me_cube_001 = bpy.data.meshes.new('Cube.001')
me_cube_001.from_pydata([(0.1801, -0.02, 0.25), (0.03764, -0.01, 0.6412), (0.1801, 0.02, 0.25), (0.03764, 0.01, 0.6412), (1.112, -0.02, 0.25), (0.3936, -0.01, 0.6412), (1.112, 0.02, 0.25), (0.3936, 0.01, 0.6412)], [], [(0, 1, 3, 2), (2, 3, 7, 6), (6, 7, 5, 4), (4, 5, 1, 0), (2, 6, 4, 0), (7, 3, 1, 5)])
_uv = me_cube_001.uv_layers.new(name='UVMap')
_uv.uv.foreach_set('vector', [0.375, 0.0, 0.625, 0.0, 0.625, 0.25, 0.375, 0.25, 0.375, 0.25, 0.625, 0.25, 0.625, 0.5, 0.375, 0.5, 0.375, 0.5, 0.625, 0.5, 0.625, 0.75, 0.375, 0.75, 0.375, 0.75, 0.625, 0.75, 0.625, 1.0, 0.375, 1.0, 0.125, 0.5, 0.375, 0.5, 0.375, 0.75, 0.125, 0.75, 0.625, 0.5, 0.875, 0.5, 0.875, 0.75, 0.625, 0.75])
me_cube_001.materials.append(mat_missile)
me_cube_001.use_remesh_fix_poles = True
me_cube_001.use_remesh_preserve_attributes = False
me_cube_001.use_mirror_vertex_groups = False
me_cube_001.update()

# ---- objects
ob_camera = bpy.data.objects.new('Camera', cam_camera)
ob_cylinder = bpy.data.objects.new('Cylinder', me_cylinder)
ob_cube = bpy.data.objects.new('Cube', me_cube_001)
ob_cube_001 = bpy.data.objects.new('Cube.001', me_cube_001)
ob_cube_002 = bpy.data.objects.new('Cube.002', me_cube_001)
ob_cube_003 = bpy.data.objects.new('Cube.003', me_cube_001)
ob_empty = bpy.data.objects.new('Empty', None)
ob_lighting = bpy.data.objects.new('Lighting', None)

# ---- transforms, parenting, visibility, modifiers, constraints
ob_camera.location = (0.0, 0.0, 10.0)
ob_camera.lock_rotations_4d = False
ob_camera.empty_display_type = 'ARROWS'
ob_camera.color = (0.0, 0.0, 0.0, 0.0)
ob_camera.display_type = 'WIRE'
ob_camera.lineart.crease_threshold = 0.0
ob_cylinder.location = (0.0, 0.0, 0.0)
ob_cylinder.rotation_euler = (0.0, 1.571, 0.0)
ob_cylinder.lineart.crease_threshold = 0.0
_m = ob_cylinder.modifiers.new('Auto Smooth', 'NODES')
_m.node_group = ng_auto_smooth
_gi = [s.identifier for s in ng_auto_smooth.interface.items_tree if s.item_type == 'SOCKET' and s.in_out == 'INPUT']
_m[_gi[1]] = 0.5236  # Angle
ob_cube.location = (-3.4, 7.125e-08, 1.192e-07)
ob_cube.rotation_euler = (0.7854, -0.0, 0.0)
ob_cube.lineart.crease_threshold = 0.0
ob_cube_001.location = (-3.4, 7.125e-08, 1.192e-07)
ob_cube_001.rotation_euler = (2.356, -0.0, 0.0)
ob_cube_001.lineart.crease_threshold = 0.0
ob_cube_002.location = (-3.4, 7.125e-08, 1.192e-07)
ob_cube_002.rotation_euler = (3.927, -0.0, 0.0)
ob_cube_002.lineart.crease_threshold = 0.0
ob_cube_003.location = (-3.4, 7.125e-08, 1.192e-07)
ob_cube_003.rotation_euler = (5.498, -0.0, 0.0)
ob_cube_003.lineart.crease_threshold = 0.0
ob_empty.location = (0.9972, -0.9645, 1.129e-07)
ob_empty.scale = (2.407, 2.407, 2.407)
ob_empty.empty_display_type = 'IMAGE'
ob_empty.empty_display_size = 5.0
ob_empty.use_empty_image_alpha = True
ob_empty.color = (1.0, 1.0, 1.0, 0.5)
ob_empty.lineart.crease_threshold = 0.0
ob_lighting.location = (0.0, 0.0, 0.0)

# ---- collection membership
col_collection.objects.link(ob_camera)
col_collection.objects.link(ob_cylinder)
col_collection.objects.link(ob_cube)
col_collection.objects.link(ob_cube_001)
col_collection.objects.link(ob_cube_002)
col_collection.objects.link(ob_cube_003)
col_collection.objects.link(ob_empty)
col_collection.objects.link(ob_lighting)

# ---- scene / render settings (as saved in the file)
scene.camera = ob_camera
scene.frame_start = 1; scene.frame_end = 250; scene.frame_set(1)
scene.render.engine = 'CYCLES'
scene.render.resolution_x = 128
scene.render.resolution_y = 18
scene.render.film_transparent = True
scene.cycles.samples = 128
scene.cycles.sampling_pattern = 'TABULATED_SOBOL'
scene.cycles.use_adaptive_sampling = False
scene.cycles.use_light_tree = False
scene.view_settings.view_transform = 'Filmic'
bpy.context.view_layer.update()

# ---- added for rendering (the .blend has no usable light): sun
light_auto_sun = bpy.data.lights.new('AutoSun', 'SUN')
light_auto_sun.energy = 3.0
light_auto_sun.angle = 0.0523599
ob_auto_sun = bpy.data.objects.new('AutoSun', light_auto_sun)
scene.collection.objects.link(ob_auto_sun)
ob_auto_sun.rotation_euler = (0.872665, 0.174533, 0.523599)
bpy.context.view_layer.update()
